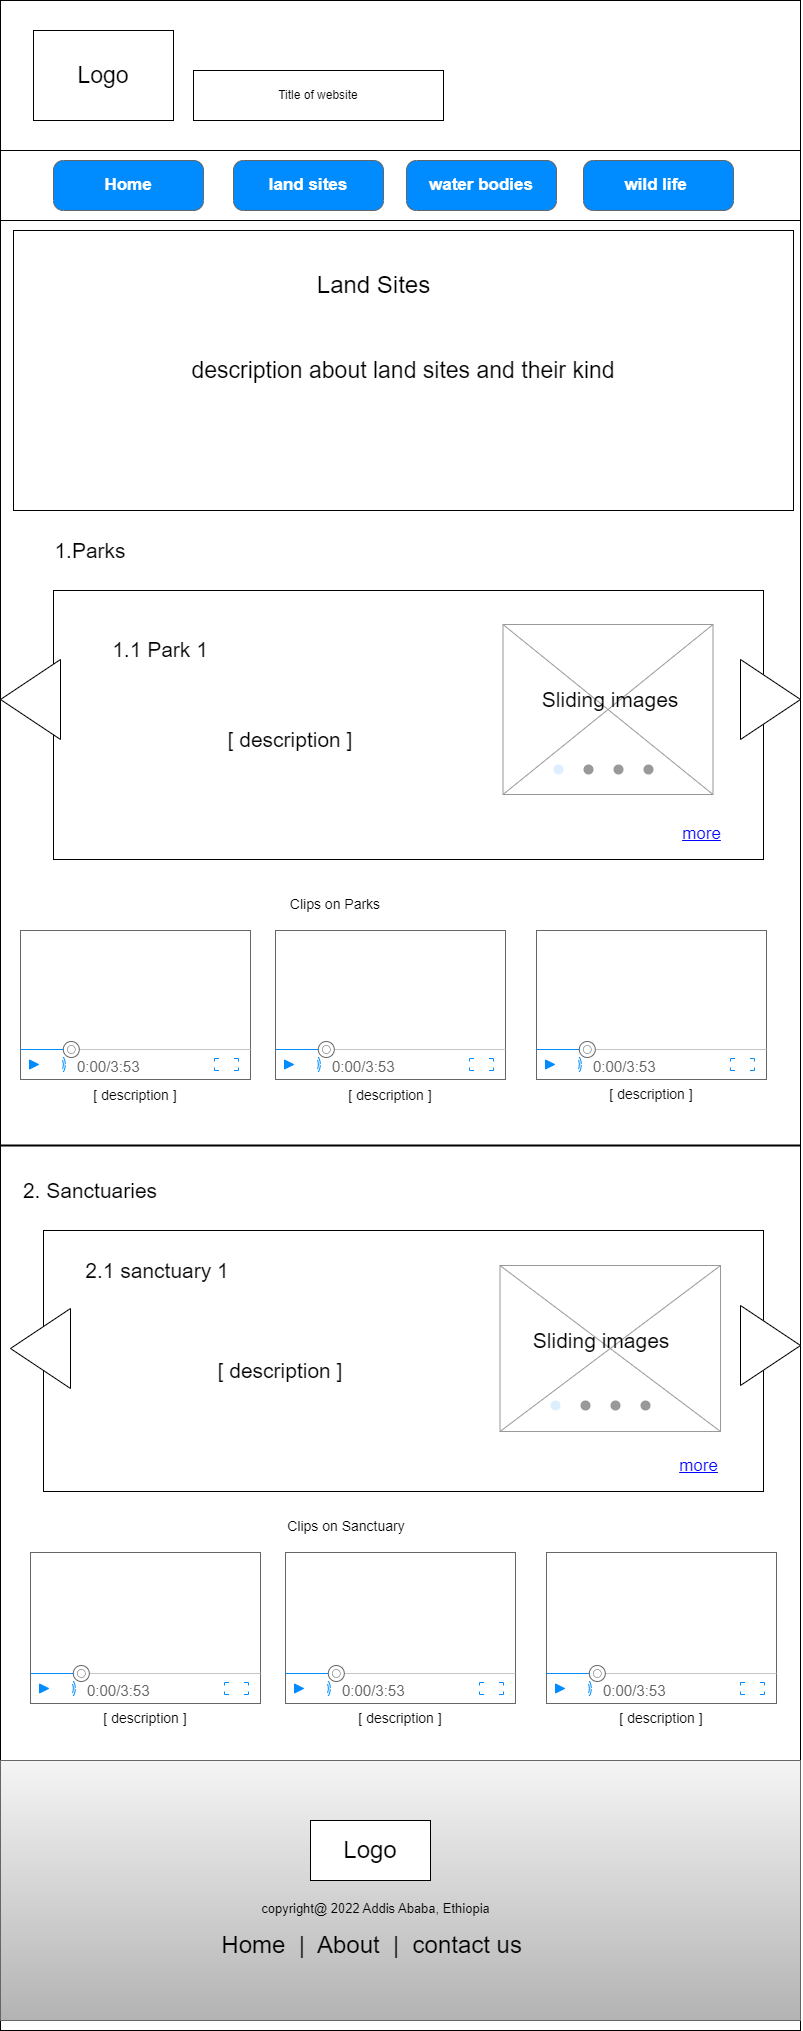

The diagram above was exported from draw.io. Its source (the exported page's mxGraphModel, read from the mxfile embedded in the PNG):
<mxGraphModel dx="1336" dy="778" grid="1" gridSize="10" guides="1" tooltips="1" connect="1" arrows="1" fold="1" page="1" pageScale="1" pageWidth="826" pageHeight="1169" background="none" math="0" shadow="0">
  <root>
    <mxCell id="0" />
    <mxCell id="1" parent="0" />
    <mxCell id="dz13p7ZPnx7ndRbytEho-1" value="" style="rounded=0;whiteSpace=wrap;html=1;" vertex="1" parent="1">
      <mxGeometry x="7" width="800" height="2030" as="geometry" />
    </mxCell>
    <mxCell id="dz13p7ZPnx7ndRbytEho-2" value="&lt;font style=&quot;font-size: 23px;&quot;&gt;Logo&lt;/font&gt;" style="rounded=0;whiteSpace=wrap;html=1;" vertex="1" parent="1">
      <mxGeometry x="40" y="30" width="140" height="90" as="geometry" />
    </mxCell>
    <mxCell id="dz13p7ZPnx7ndRbytEho-3" value="Title of website" style="rounded=0;whiteSpace=wrap;html=1;" vertex="1" parent="1">
      <mxGeometry x="200" y="70" width="250" height="50" as="geometry" />
    </mxCell>
    <mxCell id="dz13p7ZPnx7ndRbytEho-4" value="" style="rounded=0;whiteSpace=wrap;html=1;" vertex="1" parent="1">
      <mxGeometry x="7" y="150" width="800" height="70" as="geometry" />
    </mxCell>
    <mxCell id="dz13p7ZPnx7ndRbytEho-5" value="Home" style="strokeWidth=1;shadow=0;dashed=0;align=center;html=1;shape=mxgraph.mockup.buttons.button;strokeColor=#666666;fontColor=#ffffff;mainText=;buttonStyle=round;fontSize=17;fontStyle=1;fillColor=#008cff;whiteSpace=wrap;" vertex="1" parent="1">
      <mxGeometry x="60" y="160" width="150" height="50" as="geometry" />
    </mxCell>
    <mxCell id="dz13p7ZPnx7ndRbytEho-6" value="land sites" style="strokeWidth=1;shadow=0;dashed=0;align=center;html=1;shape=mxgraph.mockup.buttons.button;strokeColor=#666666;fontColor=#ffffff;mainText=;buttonStyle=round;fontSize=17;fontStyle=1;fillColor=#008cff;whiteSpace=wrap;" vertex="1" parent="1">
      <mxGeometry x="240" y="160" width="150" height="50" as="geometry" />
    </mxCell>
    <mxCell id="dz13p7ZPnx7ndRbytEho-7" value="water bodies" style="strokeWidth=1;shadow=0;dashed=0;align=center;html=1;shape=mxgraph.mockup.buttons.button;strokeColor=#666666;fontColor=#ffffff;mainText=;buttonStyle=round;fontSize=17;fontStyle=1;fillColor=#008cff;whiteSpace=wrap;" vertex="1" parent="1">
      <mxGeometry x="413" y="160" width="150" height="50" as="geometry" />
    </mxCell>
    <mxCell id="dz13p7ZPnx7ndRbytEho-8" value="wild life&amp;nbsp;" style="strokeWidth=1;shadow=0;dashed=0;align=center;html=1;shape=mxgraph.mockup.buttons.button;strokeColor=#666666;fontColor=#ffffff;mainText=;buttonStyle=round;fontSize=17;fontStyle=1;fillColor=#008cff;whiteSpace=wrap;" vertex="1" parent="1">
      <mxGeometry x="590" y="160" width="150" height="50" as="geometry" />
    </mxCell>
    <mxCell id="dz13p7ZPnx7ndRbytEho-9" value="description about land sites and their kind" style="rounded=0;whiteSpace=wrap;html=1;fontSize=23;" vertex="1" parent="1">
      <mxGeometry x="20" y="230" width="780" height="280" as="geometry" />
    </mxCell>
    <mxCell id="dz13p7ZPnx7ndRbytEho-10" value="1.Parks" style="text;html=1;strokeColor=none;fillColor=none;align=center;verticalAlign=middle;whiteSpace=wrap;rounded=0;fontSize=21;" vertex="1" parent="1">
      <mxGeometry x="17" y="530" width="160" height="40" as="geometry" />
    </mxCell>
    <mxCell id="dz13p7ZPnx7ndRbytEho-11" value="" style="rounded=0;whiteSpace=wrap;html=1;fontSize=21;" vertex="1" parent="1">
      <mxGeometry x="60" y="590" width="710" height="269" as="geometry" />
    </mxCell>
    <mxCell id="dz13p7ZPnx7ndRbytEho-12" value="" style="verticalLabelPosition=bottom;shadow=0;dashed=0;align=center;html=1;verticalAlign=top;strokeWidth=1;shape=mxgraph.mockup.graphics.simpleIcon;strokeColor=#999999;fontSize=21;" vertex="1" parent="1">
      <mxGeometry x="509.5" y="624" width="210" height="170" as="geometry" />
    </mxCell>
    <mxCell id="dz13p7ZPnx7ndRbytEho-13" value="" style="verticalLabelPosition=bottom;shadow=0;dashed=0;align=center;html=1;verticalAlign=top;strokeWidth=1;shape=mxgraph.mockup.navigation.pageControl;fillColor=#999999;strokeColor=#ddeeff;fontSize=21;" vertex="1" parent="1">
      <mxGeometry x="560" y="754" width="100" height="30" as="geometry" />
    </mxCell>
    <mxCell id="dz13p7ZPnx7ndRbytEho-14" value="Sliding images&amp;nbsp;" style="text;html=1;strokeColor=none;fillColor=none;align=center;verticalAlign=middle;whiteSpace=wrap;rounded=0;fontSize=21;" vertex="1" parent="1">
      <mxGeometry x="539.5" y="684" width="160" height="30" as="geometry" />
    </mxCell>
    <mxCell id="dz13p7ZPnx7ndRbytEho-15" value="more" style="shape=rectangle;strokeColor=none;fillColor=none;linkText=;fontSize=17;fontColor=#0000ff;fontStyle=4;html=1;align=center;" vertex="1" parent="1">
      <mxGeometry x="633" y="819" width="150" height="30" as="geometry" />
    </mxCell>
    <mxCell id="dz13p7ZPnx7ndRbytEho-16" value="[ description ]" style="text;html=1;strokeColor=none;fillColor=none;align=center;verticalAlign=middle;whiteSpace=wrap;rounded=0;fontSize=21;" vertex="1" parent="1">
      <mxGeometry x="197" y="724" width="200" height="30" as="geometry" />
    </mxCell>
    <mxCell id="dz13p7ZPnx7ndRbytEho-17" value="&lt;font style=&quot;font-size: 24px;&quot;&gt;Land Sites&lt;/font&gt;" style="text;html=1;strokeColor=none;fillColor=none;align=center;verticalAlign=middle;whiteSpace=wrap;rounded=0;fontSize=18;" vertex="1" parent="1">
      <mxGeometry x="287.5" y="260" width="185" height="50" as="geometry" />
    </mxCell>
    <mxCell id="dz13p7ZPnx7ndRbytEho-18" value="" style="rounded=0;whiteSpace=wrap;html=1;fontSize=24;fillColor=#f5f5f5;gradientColor=#b3b3b3;strokeColor=#666666;" vertex="1" parent="1">
      <mxGeometry x="7" y="1760" width="800" height="260" as="geometry" />
    </mxCell>
    <mxCell id="dz13p7ZPnx7ndRbytEho-19" value="Logo" style="rounded=0;whiteSpace=wrap;html=1;fontSize=24;" vertex="1" parent="1">
      <mxGeometry x="317" y="1820" width="120" height="60" as="geometry" />
    </mxCell>
    <mxCell id="dz13p7ZPnx7ndRbytEho-20" value="Home&amp;nbsp; |&amp;nbsp; About&amp;nbsp; |&amp;nbsp; contact us&amp;nbsp;" style="text;html=1;strokeColor=none;fillColor=none;align=center;verticalAlign=middle;whiteSpace=wrap;rounded=0;fontSize=24;" vertex="1" parent="1">
      <mxGeometry x="147" y="1930" width="470" height="30" as="geometry" />
    </mxCell>
    <mxCell id="dz13p7ZPnx7ndRbytEho-21" value="&lt;font style=&quot;font-size: 13px;&quot;&gt;copyright@ 2022 Addis Ababa, Ethiopia&lt;/font&gt;" style="text;html=1;strokeColor=none;fillColor=none;align=center;verticalAlign=middle;whiteSpace=wrap;rounded=0;fontSize=24;" vertex="1" parent="1">
      <mxGeometry x="254.5" y="1890" width="255" height="30" as="geometry" />
    </mxCell>
    <mxCell id="dz13p7ZPnx7ndRbytEho-22" value="1.1 Park 1" style="text;html=1;strokeColor=none;fillColor=none;align=center;verticalAlign=middle;whiteSpace=wrap;rounded=0;fontSize=21;" vertex="1" parent="1">
      <mxGeometry x="87" y="629" width="160" height="40" as="geometry" />
    </mxCell>
    <mxCell id="dz13p7ZPnx7ndRbytEho-23" value="" style="triangle;whiteSpace=wrap;html=1;" vertex="1" parent="1">
      <mxGeometry x="747" y="659" width="60" height="80" as="geometry" />
    </mxCell>
    <mxCell id="dz13p7ZPnx7ndRbytEho-24" value="" style="triangle;whiteSpace=wrap;html=1;rotation=-180;" vertex="1" parent="1">
      <mxGeometry x="7" y="659" width="60" height="80" as="geometry" />
    </mxCell>
    <mxCell id="dz13p7ZPnx7ndRbytEho-25" value="" style="verticalLabelPosition=bottom;shadow=0;dashed=0;align=center;html=1;verticalAlign=top;strokeWidth=1;shape=mxgraph.mockup.containers.videoPlayer;strokeColor=#666666;strokeColor2=#008cff;strokeColor3=#c4c4c4;textColor=#666666;fillColor2=#008cff;barHeight=30;barPos=20;" vertex="1" parent="1">
      <mxGeometry x="27" y="930" width="230" height="149" as="geometry" />
    </mxCell>
    <mxCell id="dz13p7ZPnx7ndRbytEho-26" value="" style="verticalLabelPosition=bottom;shadow=0;dashed=0;align=center;html=1;verticalAlign=top;strokeWidth=1;shape=mxgraph.mockup.containers.videoPlayer;strokeColor=#666666;strokeColor2=#008cff;strokeColor3=#c4c4c4;textColor=#666666;fillColor2=#008cff;barHeight=30;barPos=20;" vertex="1" parent="1">
      <mxGeometry x="282" y="930" width="230" height="149" as="geometry" />
    </mxCell>
    <mxCell id="dz13p7ZPnx7ndRbytEho-27" value="" style="verticalLabelPosition=bottom;shadow=0;dashed=0;align=center;html=1;verticalAlign=top;strokeWidth=1;shape=mxgraph.mockup.containers.videoPlayer;strokeColor=#666666;strokeColor2=#008cff;strokeColor3=#c4c4c4;textColor=#666666;fillColor2=#008cff;barHeight=30;barPos=20;" vertex="1" parent="1">
      <mxGeometry x="543" y="930" width="230" height="149" as="geometry" />
    </mxCell>
    <mxCell id="dz13p7ZPnx7ndRbytEho-28" value="" style="line;strokeWidth=2;html=1;" vertex="1" parent="1">
      <mxGeometry x="7" y="1140" width="800" height="10" as="geometry" />
    </mxCell>
    <mxCell id="dz13p7ZPnx7ndRbytEho-29" value="&lt;font style=&quot;font-size: 14px;&quot;&gt;[ description ]&lt;/font&gt;" style="text;html=1;strokeColor=none;fillColor=none;align=center;verticalAlign=middle;whiteSpace=wrap;rounded=0;" vertex="1" parent="1">
      <mxGeometry x="27" y="1080" width="230" height="30" as="geometry" />
    </mxCell>
    <mxCell id="dz13p7ZPnx7ndRbytEho-30" value="&lt;font style=&quot;font-size: 14px;&quot;&gt;[ description ]&lt;/font&gt;" style="text;html=1;strokeColor=none;fillColor=none;align=center;verticalAlign=middle;whiteSpace=wrap;rounded=0;" vertex="1" parent="1">
      <mxGeometry x="282" y="1080" width="230" height="30" as="geometry" />
    </mxCell>
    <mxCell id="dz13p7ZPnx7ndRbytEho-31" value="&lt;font style=&quot;font-size: 14px;&quot;&gt;[ description ]&lt;/font&gt;" style="text;html=1;strokeColor=none;fillColor=none;align=center;verticalAlign=middle;whiteSpace=wrap;rounded=0;" vertex="1" parent="1">
      <mxGeometry x="543" y="1079" width="230" height="30" as="geometry" />
    </mxCell>
    <mxCell id="dz13p7ZPnx7ndRbytEho-32" value="Clips on Parks" style="text;html=1;strokeColor=none;fillColor=none;align=center;verticalAlign=middle;whiteSpace=wrap;rounded=0;fontSize=14;" vertex="1" parent="1">
      <mxGeometry x="27" y="889" width="630" height="30" as="geometry" />
    </mxCell>
    <mxCell id="dz13p7ZPnx7ndRbytEho-33" value="2. Sanctuaries" style="text;html=1;strokeColor=none;fillColor=none;align=center;verticalAlign=middle;whiteSpace=wrap;rounded=0;fontSize=21;" vertex="1" parent="1">
      <mxGeometry x="17" y="1170" width="160" height="40" as="geometry" />
    </mxCell>
    <mxCell id="dz13p7ZPnx7ndRbytEho-34" value="" style="rounded=0;whiteSpace=wrap;html=1;fontSize=21;" vertex="1" parent="1">
      <mxGeometry x="50" y="1230" width="720" height="261" as="geometry" />
    </mxCell>
    <mxCell id="dz13p7ZPnx7ndRbytEho-35" value="" style="verticalLabelPosition=bottom;shadow=0;dashed=0;align=center;html=1;verticalAlign=top;strokeWidth=1;shape=mxgraph.mockup.graphics.simpleIcon;strokeColor=#999999;fontSize=21;" vertex="1" parent="1">
      <mxGeometry x="506.5" y="1265" width="220.5" height="166" as="geometry" />
    </mxCell>
    <mxCell id="dz13p7ZPnx7ndRbytEho-36" value="" style="verticalLabelPosition=bottom;shadow=0;dashed=0;align=center;html=1;verticalAlign=top;strokeWidth=1;shape=mxgraph.mockup.navigation.pageControl;fillColor=#999999;strokeColor=#ddeeff;fontSize=21;" vertex="1" parent="1">
      <mxGeometry x="557" y="1390" width="100" height="30" as="geometry" />
    </mxCell>
    <mxCell id="dz13p7ZPnx7ndRbytEho-37" value="Sliding images&amp;nbsp;" style="text;html=1;strokeColor=none;fillColor=none;align=center;verticalAlign=middle;whiteSpace=wrap;rounded=0;fontSize=21;" vertex="1" parent="1">
      <mxGeometry x="531.5" y="1325" width="160" height="30" as="geometry" />
    </mxCell>
    <mxCell id="dz13p7ZPnx7ndRbytEho-38" value="more" style="shape=rectangle;strokeColor=none;fillColor=none;linkText=;fontSize=17;fontColor=#0000ff;fontStyle=4;html=1;align=center;" vertex="1" parent="1">
      <mxGeometry x="630" y="1451" width="150" height="30" as="geometry" />
    </mxCell>
    <mxCell id="dz13p7ZPnx7ndRbytEho-39" value="[ description ]" style="text;html=1;strokeColor=none;fillColor=none;align=center;verticalAlign=middle;whiteSpace=wrap;rounded=0;fontSize=21;" vertex="1" parent="1">
      <mxGeometry x="187" y="1355" width="200" height="30" as="geometry" />
    </mxCell>
    <mxCell id="dz13p7ZPnx7ndRbytEho-40" value="2.1 sanctuary 1" style="text;html=1;strokeColor=none;fillColor=none;align=center;verticalAlign=middle;whiteSpace=wrap;rounded=0;fontSize=21;" vertex="1" parent="1">
      <mxGeometry x="84" y="1250" width="160" height="40" as="geometry" />
    </mxCell>
    <mxCell id="dz13p7ZPnx7ndRbytEho-41" value="" style="triangle;whiteSpace=wrap;html=1;" vertex="1" parent="1">
      <mxGeometry x="747" y="1305" width="60" height="80" as="geometry" />
    </mxCell>
    <mxCell id="dz13p7ZPnx7ndRbytEho-42" value="" style="triangle;whiteSpace=wrap;html=1;rotation=-180;" vertex="1" parent="1">
      <mxGeometry x="17" y="1308" width="60" height="80" as="geometry" />
    </mxCell>
    <mxCell id="dz13p7ZPnx7ndRbytEho-43" value="" style="verticalLabelPosition=bottom;shadow=0;dashed=0;align=center;html=1;verticalAlign=top;strokeWidth=1;shape=mxgraph.mockup.containers.videoPlayer;strokeColor=#666666;strokeColor2=#008cff;strokeColor3=#c4c4c4;textColor=#666666;fillColor2=#008cff;barHeight=30;barPos=20;" vertex="1" parent="1">
      <mxGeometry x="37" y="1552" width="230" height="151" as="geometry" />
    </mxCell>
    <mxCell id="dz13p7ZPnx7ndRbytEho-44" value="" style="verticalLabelPosition=bottom;shadow=0;dashed=0;align=center;html=1;verticalAlign=top;strokeWidth=1;shape=mxgraph.mockup.containers.videoPlayer;strokeColor=#666666;strokeColor2=#008cff;strokeColor3=#c4c4c4;textColor=#666666;fillColor2=#008cff;barHeight=30;barPos=20;" vertex="1" parent="1">
      <mxGeometry x="292" y="1552" width="230" height="151" as="geometry" />
    </mxCell>
    <mxCell id="dz13p7ZPnx7ndRbytEho-45" value="" style="verticalLabelPosition=bottom;shadow=0;dashed=0;align=center;html=1;verticalAlign=top;strokeWidth=1;shape=mxgraph.mockup.containers.videoPlayer;strokeColor=#666666;strokeColor2=#008cff;strokeColor3=#c4c4c4;textColor=#666666;fillColor2=#008cff;barHeight=30;barPos=20;" vertex="1" parent="1">
      <mxGeometry x="553" y="1552" width="230" height="151" as="geometry" />
    </mxCell>
    <mxCell id="dz13p7ZPnx7ndRbytEho-46" value="&lt;font style=&quot;font-size: 14px;&quot;&gt;[ description ]&lt;/font&gt;" style="text;html=1;strokeColor=none;fillColor=none;align=center;verticalAlign=middle;whiteSpace=wrap;rounded=0;" vertex="1" parent="1">
      <mxGeometry x="37" y="1703" width="230" height="30" as="geometry" />
    </mxCell>
    <mxCell id="dz13p7ZPnx7ndRbytEho-47" value="&lt;font style=&quot;font-size: 14px;&quot;&gt;[ description ]&lt;/font&gt;" style="text;html=1;strokeColor=none;fillColor=none;align=center;verticalAlign=middle;whiteSpace=wrap;rounded=0;" vertex="1" parent="1">
      <mxGeometry x="292" y="1703" width="230" height="30" as="geometry" />
    </mxCell>
    <mxCell id="dz13p7ZPnx7ndRbytEho-48" value="&lt;font style=&quot;font-size: 14px;&quot;&gt;[ description ]&lt;/font&gt;" style="text;html=1;strokeColor=none;fillColor=none;align=center;verticalAlign=middle;whiteSpace=wrap;rounded=0;" vertex="1" parent="1">
      <mxGeometry x="553" y="1703" width="230" height="30" as="geometry" />
    </mxCell>
    <mxCell id="dz13p7ZPnx7ndRbytEho-49" value="Clips on Sanctuary" style="text;html=1;strokeColor=none;fillColor=none;align=center;verticalAlign=middle;whiteSpace=wrap;rounded=0;fontSize=14;" vertex="1" parent="1">
      <mxGeometry x="38" y="1511" width="630" height="30" as="geometry" />
    </mxCell>
  </root>
</mxGraphModel>